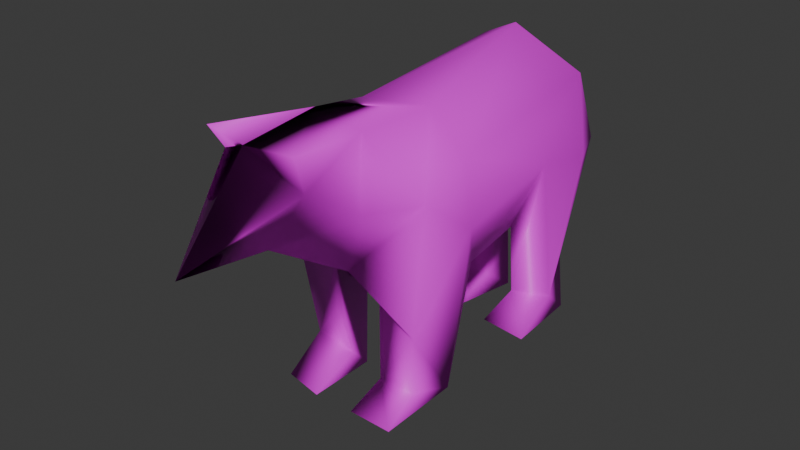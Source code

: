 # Source: PolarBearBlend.blend  (saved by Blender 4.1.24; exported with 4.5.12 LTS)
import bpy
from mathutils import Matrix  # noqa: F401  (used for matrix-valued properties, if any)

bpy.ops.wm.read_factory_settings(use_empty=True)
scene = bpy.context.scene
scene.name = 'Scene'

# ---- collections
col_collection = bpy.data.collections.new('Collection'); scene.collection.children.link(col_collection)

# ---- images (referenced by path relative to the original .blend; pixels are not part of the script)
import os
ASSET_DIR = os.environ.get("B2B_ASSET_DIR", "")  # directory of the original .blend (textures are referenced by path, not embedded)
HERE = os.path.dirname(os.path.abspath(__file__))  # packed textures are extracted next to this script under _unpacked/

def load_image(name, relpath, width, height, colorspace="sRGB"):
    """Load a texture the original file referenced (path relative to the .blend, or extracted next to this script)."""
    p = next((c for c in (os.path.join(HERE, relpath), os.path.join(ASSET_DIR, relpath)) if relpath and os.path.exists(c)), "")
    if p:
        img = bpy.data.images.load(p, check_existing=True)
        img.name = name
    else:  # same state as the original file: an image datablock whose file is absent (Cycles renders it pink)
        img = bpy.data.images.new(name, width, height)
        img.source = "FILE"
        img.filepath = "//" + (relpath or name)
    img.colorspace_settings.name = colorspace
    return img
img_polarbeartexture_png = load_image('PolarBearTexture.png', 'PolarBearTexture.png', 1024, 1024, 'sRGB')

# ---- materials (node trees are filled in below, after node groups)
mat_material_001 = bpy.data.materials.new('Material.001')
mat_material_001.use_transparent_shadow = False

# ---- material node trees
mat_material_001.use_nodes = True; mat_material_001.node_tree.nodes.clear()
_N = mat_material_001.node_tree.nodes; _L = mat_material_001.node_tree.links
n0 = _N.new('ShaderNodeBsdfPrincipled'); n0.name = 'Principled BSDF'; n0.location = (10, 300)
n1 = _N.new('ShaderNodeOutputMaterial'); n1.name = 'Material Output'; n1.location = (300, 300)
n2 = _N.new('ShaderNodeTexImage'); n2.name = 'Image Texture'; n2.location = (-280, 280)
n2.image = img_polarbeartexture_png
n2.interpolation = 'Closest'
_L.new(n0.outputs[0], n1.inputs[0])
_L.new(n2.outputs[0], n0.inputs[0])
n1.is_active_output = True

# ---- world
world_world = bpy.data.worlds.new('World'); scene.world = world_world
world_world.use_nodes = True; world_world.node_tree.nodes.clear()
_N = world_world.node_tree.nodes; _L = world_world.node_tree.links
n0 = _N.new('ShaderNodeOutputWorld'); n0.name = 'World Output'; n0.location = (300, 300)
n1 = _N.new('ShaderNodeBackground'); n1.name = 'Background'; n1.location = (10, 300)
n1.inputs[0].default_value = (0.05088, 0.05088, 0.05088, 1.0)
_L.new(n1.outputs[0], n0.inputs[0])
n0.is_active_output = True
world_world.color = (0.05088, 0.05088, 0.05088)
world_world.use_sun_shadow = False
world_world.sun_shadow_jitter_overblur = 0.0

# ---- meshes
me_11503_polarbear_v2_final = bpy.data.meshes.new('11503_PolarBear_V2_FINAL')
me_11503_polarbear_v2_final.from_pydata([(6.574, -26.18, 151.8), (27.9, -17.69, 72.65), (8.585, -75.73, 154.8), (15.41, -124.2, 161.3), (-0.1366, -126.8, 114.7), (35.74, 32.84, 109.6), (11.49, 89.92, 55.8), (38.35, -32.73, 100.2), (15.6, 34.7, 67.38), (29.59, -26.67, 132.6), (-3.203, 73.16, 78.38), (7.502, 50.95, 17.63), (-2.143, 86.88, 5.298), (25.74, 62.43, 15.52), (0.1864, 35.41, 2.582), (27.23, 33.49, 1.259), (-3.274, -51.56, 73.72), (28.94, -35.99, 7.649), (9.553, -32.88, 1.411), (-1.143, -76.63, 1.321), (24.96, -77.96, 2.133), (1.568, -56.71, 12.08), (38.27, 66.29, 104.7), (23.74, 98.62, 101.4), (22.97, 82.92, 142.8), (23.69, 79.85, 0.4642), (35.88, -64.76, 123.7), (23.28, -58.18, 13.32), (16.43, -85.27, 119.6), (22.84, -56.97, 44.21), (-10.49, 113.1, 103.8), (-5.793, -132.0, 163.4), (16.36, -120.3, 143.4), (-4.06, 103.5, 99.62), (-35.74, -25.24, 146.4), (-58.42, 62.31, 103.9), (-7.09, 63.93, 169.1), (-7.588, -68.89, 76.41), (-54.66, 42.88, 128.4), (-56.56, -63.95, 123.3), (-20.68, -74.32, 159.4), (-55.69, -2.421, 81.04), (-8.16, 115.2, 130.7), (-37.06, -114.6, 148.2), (-36.18, 33.07, 65.95), (-38.21, -85.45, 127.8), (-14.58, 90.11, 87.22), (-44.37, 77.54, 49.83), (-15.83, 82.76, -0.3438), (-27.26, 89.77, 6.595), (-45.98, 74.63, 3.017), (-49.22, 37.9, 1.906), (-23.04, 30.36, 1.781), (-15.84, -69.17, 79.81), (-21.43, -52.35, 16.3), (-39.5, -18.72, 71.52), (-45.06, -51.84, 19.33), (-24.18, -37.94, 1.413), (-47.1, -34.53, 2.826), (-20.95, -80.53, 4.5), (-48.29, -71.82, 0.6055), (-6.721, 10.74, 53.01), (-9.889, -169.5, 114.6), (-32.61, 74.18, 156.7), (-58.48, -35.09, 101.6), (-26.87, -56.48, 44.21), (-41.3, 101.8, 116.4), (-43.69, 55.66, 16.36), (-21.88, 87.04, 52.79), (-18.8, 61.28, 15.53), (-23.54, -124.4, 115.4), (-36.47, -124.3, 162.2), (-20.17, 110.5, 117.8)], [], [(37, 28, 4), (33, 23, 6), (0, 2, 26), (5, 9, 7), (22, 5, 13), (28, 2, 32), (32, 2, 3), (24, 23, 42), (10, 11, 8), (13, 6, 23), (15, 25, 13), (15, 11, 14), (26, 37, 29), (17, 20, 18), (70, 62, 43), (24, 22, 23), (42, 36, 24), (23, 22, 13), (12, 14, 11), (16, 1, 18), (27, 17, 29), (21, 18, 19), (37, 26, 28), (17, 1, 7), (16, 29, 37), (18, 1, 17), (21, 27, 29), (21, 20, 27), (5, 22, 24), (8, 11, 5), (12, 6, 25), (40, 2, 0), (3, 2, 40), (40, 31, 3), (61, 10, 8), (61, 8, 1), (20, 19, 18), (63, 38, 34), (64, 41, 55), (40, 43, 31), (53, 61, 37), (72, 42, 30), (39, 34, 64), (68, 48, 49), (67, 50, 51), (67, 51, 52), (64, 56, 39), (39, 56, 53), (57, 58, 55), (59, 56, 60), (38, 44, 41), (4, 32, 62), (46, 30, 33), (42, 66, 63), (69, 68, 46), (50, 67, 47), (35, 47, 67), (69, 48, 68), (52, 48, 69), (54, 57, 53), (38, 67, 44), (72, 68, 66), (50, 47, 49), (67, 69, 44), (36, 42, 63), (37, 4, 70), (3, 31, 32), (51, 50, 48), (9, 36, 0), (42, 23, 33), (5, 24, 9), (9, 0, 26), (13, 25, 6), (13, 5, 11), (12, 11, 10), (15, 13, 11), (29, 17, 7), (21, 16, 18), (27, 20, 17), (1, 8, 5), (5, 7, 1), (10, 46, 33), (6, 10, 33), (10, 6, 12), (26, 29, 7), (26, 2, 28), (9, 26, 7), (16, 21, 29), (21, 19, 20), (61, 46, 10), (24, 36, 9), (61, 1, 16), (16, 37, 61), (4, 28, 32), (30, 42, 33), (15, 12, 25), (14, 12, 15), (55, 41, 61), (34, 36, 63), (72, 30, 46), (66, 35, 38), (70, 43, 45), (70, 45, 53), (62, 32, 31), (61, 53, 55), (37, 70, 53), (39, 40, 34), (43, 40, 45), (42, 72, 66), (46, 44, 69), (72, 46, 68), (65, 54, 53), (64, 58, 56), (53, 56, 65), (54, 65, 56), (58, 60, 56), (54, 56, 59), (41, 64, 38), (34, 38, 64), (43, 62, 31), (35, 66, 47), (53, 57, 55), (54, 59, 57), (45, 39, 53), (58, 64, 55), (45, 40, 39), (63, 66, 38), (38, 35, 67), (47, 66, 68), (47, 68, 49), (67, 52, 69), (0, 36, 34), (44, 46, 61), (0, 34, 40), (61, 41, 44), (43, 71, 31), (70, 4, 62), (60, 58, 57), (57, 59, 60), (51, 48, 52), (50, 49, 48), (71, 40, 31), (40, 71, 43)])
me_11503_polarbear_v2_final.polygons.foreach_set('use_smooth', [1, 1, 1, 1, 1, 1, 1, 1, 1, 1, 1, 1, 1, 1, 1, 1, 1, 1, 1, 1, 1, 1, 1, 1, 1, 1, 1, 1, 1, 1, 1, 1, 1, 1, 1, 1, 1, 1, 1, 1, 1, 1, 1, 1, 1, 1, 1, 1, 1, 1, 1, 1, 1, 1, 1, 1, 1, 1, 1, 1, 1, 1, 1, 1, 1, 1, 1, 1, 1, 1, 1, 1, 1, 1, 1, 1, 1, 1, 1, 1, 1, 1, 1, 1, 1, 1, 1, 1, 1, 1, 1, 1, 1, 1, 1, 1, 1, 1, 1, 1, 1, 1, 1, 1, 1, 1, 1, 1, 1, 1, 1, 1, 1, 1, 1, 1, 1, 1, 1, 1, 1, 1, 1, 1, 1, 1, 1, 1, 1, 1, 1, 1, 1, 1, 1, 1, 1, 1, 1, 1, 1, 1, 0])
_uv = me_11503_polarbear_v2_final.uv_layers.new(name='UVMap')
_uv.uv.foreach_set('vector', [0.1507, 0.7495, 0.1206, 0.8332, 0.03406, 0.8237, 0.3871, 0.8027, 0.3916, 0.7983, 0.3716, 0.7063, 0.2069, 0.9088, 0.1334, 0.9141, 0.1481, 0.8391, 0.2983, 0.8105, 0.2068, 0.8624, 0.1986, 0.7853, 0.3495, 0.7998, 0.2983, 0.8105, 0.3361, 0.6149, 0.1206, 0.8332, 0.1334, 0.9141, 0.05186, 0.8854, 0.05186, 0.8854, 0.1334, 0.9141, 0.05803, 0.9273, 0.371, 0.891, 0.3916, 0.7983, 0.4034, 0.8689, 0.3449, 0.7577, 0.3156, 0.6306, 0.296, 0.7257, 0.3361, 0.6149, 0.3716, 0.7063, 0.3916, 0.7983, 0.2955, 0.5836, 0.359, 0.5873, 0.3361, 0.6149, 0.2955, 0.5836, 0.3156, 0.6306, 0.2931, 0.6057, 0.1481, 0.8391, 0.1507, 0.7495, 0.1661, 0.6693, 0.1975, 0.5913, 0.1385, 0.5809, 0.2023, 0.5934, 0.4928, 0.2329, 0.7504, 0.265, 0.4329, 0.3883, 0.371, 0.891, 0.3495, 0.7998, 0.3916, 0.7983, 0.4034, 0.8689, 0.3346, 0.9503, 0.371, 0.891, 0.3916, 0.7983, 0.3495, 0.7998, 0.3361, 0.6149, 0.3603, 0.615, 0.2931, 0.6057, 0.3156, 0.6306, 0.1743, 0.743, 0.222, 0.7288, 0.2023, 0.5934, 0.166, 0.6057, 0.1975, 0.5913, 0.1661, 0.6693, 0.1699, 0.6182, 0.2023, 0.5934, 0.144, 0.5985, 0.1507, 0.7495, 0.1481, 0.8391, 0.1206, 0.8332, 0.1975, 0.5913, 0.222, 0.7288, 0.1986, 0.7853, 0.1743, 0.743, 0.1661, 0.6693, 0.1507, 0.7495, 0.2023, 0.5934, 0.222, 0.7288, 0.1975, 0.5913, 0.1699, 0.6182, 0.166, 0.6057, 0.1661, 0.6693, 0.1699, 0.6182, 0.1385, 0.5809, 0.166, 0.6057, 0.2983, 0.8105, 0.3495, 0.7998, 0.371, 0.891, 0.296, 0.7257, 0.3156, 0.6306, 0.2983, 0.8105, 0.3603, 0.615, 0.3716, 0.7063, 0.359, 0.5873, 0.1397, 0.9248, 0.1334, 0.9141, 0.2069, 0.9088, 0.05803, 0.9273, 0.1334, 0.9141, 0.1397, 0.9248, 0.1397, 0.9248, 0.05697, 0.9318, 0.05803, 0.9273, 0.2595, 0.7058, 0.3449, 0.7577, 0.296, 0.7257, 0.2595, 0.7058, 0.296, 0.7257, 0.222, 0.7288, 0.1385, 0.5809, 0.144, 0.5985, 0.2023, 0.5934, 0.3409, 0.9237, 0.2947, 0.8678, 0.2082, 0.8997, 0.197, 0.815, 0.2381, 0.7772, 0.2185, 0.7537, 0.1397, 0.9248, 0.07171, 0.9004, 0.05697, 0.9318, 0.1511, 0.7594, 0.2595, 0.7058, 0.1507, 0.7495, 0.3913, 0.8439, 0.4034, 0.8689, 0.3978, 0.8133, 0.1598, 0.855, 0.2082, 0.8997, 0.197, 0.815, 0.3565, 0.7156, 0.3505, 0.6131, 0.3563, 0.633, 0.3106, 0.6579, 0.3327, 0.6366, 0.2879, 0.6349, 0.3106, 0.6579, 0.2879, 0.6349, 0.2827, 0.619, 0.197, 0.815, 0.1788, 0.6592, 0.1598, 0.855, 0.1598, 0.855, 0.1788, 0.6592, 0.1511, 0.7594, 0.1961, 0.6157, 0.2007, 0.632, 0.2185, 0.7537, 0.1413, 0.6173, 0.1788, 0.6592, 0.1555, 0.6272, 0.2947, 0.8678, 0.2846, 0.744, 0.2381, 0.7772, 0.2901, 0.2416, 0.3412, 0.3468, 0.03361, 0.2603, 0.3645, 0.7801, 0.3978, 0.8133, 0.3871, 0.8027, 0.4034, 0.8689, 0.3723, 0.8446, 0.3409, 0.9237, 0.323, 0.643, 0.3565, 0.7156, 0.3645, 0.7801, 0.3327, 0.6366, 0.3106, 0.6579, 0.3381, 0.7192, 0.3176, 0.8226, 0.3381, 0.7192, 0.3106, 0.6579, 0.323, 0.643, 0.3505, 0.6131, 0.3565, 0.7156, 0.2827, 0.619, 0.3505, 0.6131, 0.323, 0.643, 0.177, 0.6407, 0.1961, 0.6157, 0.1511, 0.7594, 0.2947, 0.8678, 0.3106, 0.6579, 0.2846, 0.744, 0.3913, 0.8439, 0.3565, 0.7156, 0.3723, 0.8446, 0.3327, 0.6366, 0.3381, 0.7192, 0.3563, 0.633, 0.3106, 0.6579, 0.323, 0.643, 0.2846, 0.744, 0.3346, 0.9503, 0.4034, 0.8689, 0.3409, 0.9237, 0.1507, 0.7495, 0.03406, 0.8237, 0.05658, 0.8308, 0.327, 0.4849, 0.1252, 0.4131, 0.3412, 0.3468, 0.2879, 0.6349, 0.3327, 0.6366, 0.3505, 0.6131, 0.2068, 0.8624, 0.3346, 0.9503, 0.2069, 0.9088, 0.4034, 0.8689, 0.3916, 0.7983, 0.3871, 0.8027, 0.2983, 0.8105, 0.371, 0.891, 0.2068, 0.8624, 0.2068, 0.8624, 0.2069, 0.9088, 0.1481, 0.8391, 0.3361, 0.6149, 0.359, 0.5873, 0.3716, 0.7063, 0.3361, 0.6149, 0.2983, 0.8105, 0.3156, 0.6306, 0.3603, 0.615, 0.3156, 0.6306, 0.3449, 0.7577, 0.2955, 0.5836, 0.3361, 0.6149, 0.3156, 0.6306, 0.1661, 0.6693, 0.1975, 0.5913, 0.1986, 0.7853, 0.1699, 0.6182, 0.1743, 0.743, 0.2023, 0.5934, 0.166, 0.6057, 0.1385, 0.5809, 0.1975, 0.5913, 0.222, 0.7288, 0.296, 0.7257, 0.2983, 0.8105, 0.2983, 0.8105, 0.1986, 0.7853, 0.222, 0.7288, 0.3449, 0.7577, 0.3645, 0.7801, 0.3871, 0.8027, 0.3716, 0.7063, 0.3449, 0.7577, 0.3871, 0.8027, 0.3449, 0.7577, 0.3716, 0.7063, 0.3603, 0.615, 0.1481, 0.8391, 0.1661, 0.6693, 0.1986, 0.7853, 0.1481, 0.8391, 0.1334, 0.9141, 0.1206, 0.8332, 0.2068, 0.8624, 0.1481, 0.8391, 0.1986, 0.7853, 0.1743, 0.743, 0.1699, 0.6182, 0.1661, 0.6693, 0.1699, 0.6182, 0.144, 0.5985, 0.1385, 0.5809, 0.2595, 0.7058, 0.3645, 0.7801, 0.3449, 0.7577, 0.371, 0.891, 0.3346, 0.9503, 0.2068, 0.8624, 0.2595, 0.7058, 0.222, 0.7288, 0.1743, 0.743, 0.1743, 0.743, 0.1507, 0.7495, 0.2595, 0.7058, 0.1726, 0.726, 0.3344, 0.7388, 0.2206, 0.7999, 0.3978, 0.8133, 0.4034, 0.8689, 0.3871, 0.8027, 0.2955, 0.5836, 0.3603, 0.615, 0.359, 0.5873, 0.2931, 0.6057, 0.3603, 0.615, 0.2955, 0.5836, 0.2185, 0.7537, 0.2381, 0.7772, 0.2595, 0.7058, 0.2082, 0.8997, 0.3346, 0.9503, 0.3409, 0.9237, 0.3913, 0.8439, 0.3978, 0.8133, 0.3645, 0.7801, 0.3723, 0.8446, 0.3176, 0.8226, 0.2947, 0.8678, 0.05658, 0.8308, 0.07171, 0.9004, 0.1294, 0.8604, 0.05658, 0.8308, 0.1294, 0.8604, 0.1511, 0.7594, 0.03361, 0.2603, 0.3412, 0.3468, 0.1252, 0.4131, 0.2595, 0.7058, 0.1511, 0.7594, 0.2185, 0.7537, 0.1507, 0.7495, 0.05658, 0.8308, 0.1511, 0.7594, 0.1598, 0.855, 0.1397, 0.9248, 0.2082, 0.8997, 0.07171, 0.9004, 0.1397, 0.9248, 0.1294, 0.8604, 0.4034, 0.8689, 0.3913, 0.8439, 0.3723, 0.8446, 0.3645, 0.7801, 0.2846, 0.744, 0.323, 0.643, 0.3913, 0.8439, 0.3645, 0.7801, 0.3565, 0.7156, 0.1708, 0.6955, 0.177, 0.6407, 0.1511, 0.7594, 0.197, 0.815, 0.2007, 0.632, 0.1788, 0.6592, 0.1511, 0.7594, 0.1788, 0.6592, 0.1708, 0.6955, 0.177, 0.6407, 0.1708, 0.6955, 0.1788, 0.6592, 0.2007, 0.632, 0.1555, 0.6272, 0.1788, 0.6592, 0.177, 0.6407, 0.1788, 0.6592, 0.1413, 0.6173, 0.2381, 0.7772, 0.197, 0.815, 0.2947, 0.8678, 0.2082, 0.8997, 0.2947, 0.8678, 0.197, 0.815, 0.4329, 0.3883, 0.7504, 0.265, 0.6548, 0.4105, 0.3176, 0.8226, 0.3723, 0.8446, 0.3381, 0.7192, 0.1511, 0.7594, 0.1961, 0.6157, 0.2185, 0.7537, 0.177, 0.6407, 0.1413, 0.6173, 0.1961, 0.6157, 0.1294, 0.8604, 0.1598, 0.855, 0.1511, 0.7594, 0.2007, 0.632, 0.197, 0.815, 0.2185, 0.7537, 0.1294, 0.8604, 0.1397, 0.9248, 0.1598, 0.855, 0.3409, 0.9237, 0.3723, 0.8446, 0.2947, 0.8678, 0.2947, 0.8678, 0.3176, 0.8226, 0.3106, 0.6579, 0.3381, 0.7192, 0.3723, 0.8446, 0.3565, 0.7156, 0.3381, 0.7192, 0.3565, 0.7156, 0.3563, 0.633, 0.3106, 0.6579, 0.2827, 0.619, 0.323, 0.643, 0.2069, 0.9088, 0.3346, 0.9503, 0.2082, 0.8997, 0.2846, 0.744, 0.3645, 0.7801, 0.2595, 0.7058, 0.2069, 0.9088, 0.2082, 0.8997, 0.1397, 0.9248, 0.2595, 0.7058, 0.2381, 0.7772, 0.2846, 0.744, 0.4329, 0.3883, 0.4845, 0.4834, 0.6548, 0.4105, 0.5368, 0.3578, 0.5368, 0.47, 0.4336, 0.4686, 0.1555, 0.6272, 0.2007, 0.632, 0.1961, 0.6157, 0.1961, 0.6157, 0.1413, 0.6173, 0.1555, 0.6272, 0.2879, 0.6349, 0.3505, 0.6131, 0.2827, 0.619, 0.3327, 0.6366, 0.3563, 0.633, 0.3505, 0.6131, 0.07401, 0.9294, 0.1397, 0.9248, 0.05697, 0.9318, 0.4025, 0.958, 0.04591, 0.6863, 0.1043, 0.5795])
me_11503_polarbear_v2_final.materials.append(mat_material_001)
me_11503_polarbear_v2_final.update()
me_11503_polarbear_v2_final.normals_split_custom_set([tuple(v) for v in zip(*[iter([-0.07345, -0.5683, -0.8196, 0.8831, -0.3949, -0.2535, 0.4041, 0.146, -0.903, 0.2116, 0.8091, -0.5483, 0.6543, 0.7536, -0.06324, -0.01832, 0.9812, -0.1923, 0.3437, -0.01664, 0.9389, 0.5924, 0.02669, 0.8052, 0.9006, -0.3876, 0.1967, 0.9986, -0.0289, 0.04361, 0.8326, -0.01097, 0.5537, 0.9994, -0.01102, -0.03198, 0.9853, 0.1528, 0.07671, 0.9986, -0.0289, 0.04361, 0.9879, -0.1229, 0.09414, 0.8831, -0.3949, -0.2535, 0.5924, 0.02669, 0.8052, 0.9538, 0.07211, -0.2918, 0.9538, 0.07211, -0.2918, 0.5924, 0.02669, 0.8052, 0.877, -0.4483, 0.1727, 0.7225, 0.3884, 0.5719, 0.6543, 0.7536, -0.06324, 0.06197, 0.9276, 0.3685, -0.6248, 0.3285, -0.7083, -0.5265, -0.7244, 0.4451, 0.4968, -0.3074, -0.8116, 0.9879, -0.1229, 0.09414, -0.01832, 0.9812, -0.1923, 0.6543, 0.7536, -0.06324, 0.5792, -0.7669, -0.2763, 0.5742, 0.4831, -0.661, 0.9879, -0.1229, 0.09414, 0.5792, -0.7669, -0.2763, -0.5265, -0.7244, 0.4451, -0.6394, -0.7194, -0.2713, 0.9006, -0.3876, 0.1967, -0.07345, -0.5683, -0.8196, 0.5169, -0.8508, -0.09443, 0.7677, 0.3952, -0.5044, 0.5244, -0.8298, -0.191, -0.3635, 0.6293, -0.6869, -0.4899, -0.622, -0.6108, -0.935, -0.2859, 0.21, -0.6358, -0.1895, 0.7482, 0.7225, 0.3884, 0.5719, 0.9853, 0.1528, 0.07671, 0.6543, 0.7536, -0.06324, 0.06197, 0.9276, 0.3685, 0.1096, 0.1711, 0.9791, 0.7225, 0.3884, 0.5719, 0.6543, 0.7536, -0.06324, 0.9853, 0.1528, 0.07671, 0.9879, -0.1229, 0.09414, -0.6142, 0.5914, -0.5226, -0.6394, -0.7194, -0.2713, -0.5265, -0.7244, 0.4451, -0.2266, -0.1184, -0.9668, 0.7469, 0.3583, -0.5601, -0.3635, 0.6293, -0.6869, 0.6683, -0.5914, 0.4512, 0.7677, 0.3952, -0.5044, 0.5169, -0.8508, -0.09443, -0.9328, -0.2976, 0.203, -0.3635, 0.6293, -0.6869, -0.64, -0.7375, -0.2157, -0.07345, -0.5683, -0.8196, 0.9006, -0.3876, 0.1967, 0.8831, -0.3949, -0.2535, 0.7677, 0.3952, -0.5044, 0.7469, 0.3583, -0.5601, 0.9994, -0.01102, -0.03198, -0.2266, -0.1184, -0.9668, 0.5169, -0.8508, -0.09443, -0.07345, -0.5683, -0.8196, -0.3635, 0.6293, -0.6869, 0.7469, 0.3583, -0.5601, 0.7677, 0.3952, -0.5044, -0.9328, -0.2976, 0.203, 0.6683, -0.5914, 0.4512, 0.5169, -0.8508, -0.09443, -0.9328, -0.2976, 0.203, 0.5244, -0.8298, -0.191, 0.6683, -0.5914, 0.4512, 0.9986, -0.0289, 0.04361, 0.9853, 0.1528, 0.07671, 0.7225, 0.3884, 0.5719, 0.4968, -0.3074, -0.8116, -0.5265, -0.7244, 0.4451, 0.9986, -0.0289, 0.04361, -0.6142, 0.5914, -0.5226, -0.01832, 0.9812, -0.1923, 0.5742, 0.4831, -0.661, -0.3396, 0.07048, 0.9379, 0.5924, 0.02669, 0.8052, 0.3437, -0.01664, 0.9389, 0.877, -0.4483, 0.1727, 0.5924, 0.02669, 0.8052, -0.3396, 0.07048, 0.9379, -0.3396, 0.07048, 0.9379, -0.4227, -0.1976, 0.8845, 0.877, -0.4483, 0.1727, 0.02698, 0.01316, -0.9995, -0.6248, 0.3285, -0.7083, 0.4968, -0.3074, -0.8116, 0.02698, 0.01316, -0.9995, 0.4968, -0.3074, -0.8116, 0.7469, 0.3583, -0.5601, 0.5244, -0.8298, -0.191, -0.64, -0.7375, -0.2157, -0.3635, 0.6293, -0.6869, -0.5784, 0.3293, 0.7463, -0.9479, 0.03048, 0.317, -0.5935, -0.01036, 0.8048, -0.9994, 0.006585, 0.03363, -0.8598, 0.009471, -0.5106, -0.498, 0.2955, -0.8153, -0.4614, -0.05846, 0.8853, -0.8735, -0.07424, 0.4811, -0.04091, -0.3521, 0.9351, -0.2896, -0.6211, -0.7282, 0.02698, 0.01316, -0.9995, -0.07345, -0.5683, -0.8196, -0.3833, 0.9121, -0.1454, 0.06197, 0.9276, 0.3685, 0.03081, 0.8788, -0.4763, -0.9119, -0.3572, 0.2023, -0.5935, -0.01036, 0.8048, -0.9994, 0.006585, 0.03363, 0.4056, 0.8903, -0.2072, 0.6516, 0.3984, -0.6455, -0.09545, 0.9287, -0.3582, -0.8108, -0.5112, 0.285, -0.7508, 0.3503, -0.56, -0.7141, -0.6511, -0.2571, -0.8108, -0.5112, 0.285, -0.7141, -0.6511, -0.2571, 0.4187, -0.887, -0.1945, -0.9994, 0.006585, 0.03363, -0.7951, -0.5777, 0.1848, -0.9119, -0.3572, 0.2023, -0.9119, -0.3572, 0.2023, -0.7951, -0.5777, 0.1848, -0.2896, -0.6211, -0.7282, 0.5821, 0.4975, -0.6431, -0.5757, 0.5502, -0.6049, -0.498, 0.2955, -0.8153, 0.5143, -0.8492, -0.1195, -0.7951, -0.5777, 0.1848, -0.664, -0.6468, -0.3752, -0.9479, 0.03048, 0.317, -0.5405, -0.2662, -0.7981, -0.8598, 0.009471, -0.5106, 0.4041, 0.146, -0.903, 0.9538, 0.07211, -0.2918, -0.935, -0.2859, 0.21, 0.5625, 0.5488, -0.6184, 0.03081, 0.8788, -0.4763, 0.2116, 0.8091, -0.5483, 0.06197, 0.9276, 0.3685, -0.6953, 0.7091, 0.1169, -0.5784, 0.3293, 0.7463, 0.9103, -0.3847, 0.1525, 0.4056, 0.8903, -0.2072, 0.5625, 0.5488, -0.6184, -0.7508, 0.3503, -0.56, -0.8108, -0.5112, 0.285, -0.7872, 0.603, -0.1295, -0.9968, 0.07745, 0.02199, -0.7872, 0.603, -0.1295, -0.8108, -0.5112, 0.285, 0.9103, -0.3847, 0.1525, 0.6516, 0.3984, -0.6455, 0.4056, 0.8903, -0.2072, 0.4187, -0.887, -0.1945, 0.6516, 0.3984, -0.6455, 0.9103, -0.3847, 0.1525, 0.9233, -0.3376, 0.1833, 0.5821, 0.4975, -0.6431, -0.2896, -0.6211, -0.7282, -0.9479, 0.03048, 0.317, -0.8108, -0.5112, 0.285, -0.5405, -0.2662, -0.7981, -0.3833, 0.9121, -0.1454, 0.4056, 0.8903, -0.2072, -0.6953, 0.7091, 0.1169, -0.7508, 0.3503, -0.56, -0.7872, 0.603, -0.1295, -0.09545, 0.9287, -0.3582, -0.8108, -0.5112, 0.285, 0.9103, -0.3847, 0.1525, -0.5405, -0.2662, -0.7981, 0.1096, 0.1711, 0.9791, 0.06197, 0.9276, 0.3685, -0.5784, 0.3293, 0.7463, -0.07345, -0.5683, -0.8196, 0.4041, 0.146, -0.903, -0.4899, -0.622, -0.6108, 0.877, -0.4483, 0.1727, -0.4227, -0.1976, 0.8845, 0.9538, 0.07211, -0.2918, -0.7141, -0.6511, -0.2571, -0.7508, 0.3503, -0.56, 0.6516, 0.3984, -0.6455, 0.8326, -0.01097, 0.5537, 0.1096, 0.1711, 0.9791, 0.3437, -0.01664, 0.9389, 0.06197, 0.9276, 0.3685, 0.6543, 0.7536, -0.06324, 0.2116, 0.8091, -0.5483, 0.9986, -0.0289, 0.04361, 0.7225, 0.3884, 0.5719, 0.8326, -0.01097, 0.5537, 0.8326, -0.01097, 0.5537, 0.3437, -0.01664, 0.9389, 0.9006, -0.3876, 0.1967, 0.9879, -0.1229, 0.09414, 0.5742, 0.4831, -0.661, -0.01832, 0.9812, -0.1923, 0.9879, -0.1229, 0.09414, 0.9986, -0.0289, 0.04361, -0.5265, -0.7244, 0.4451, -0.6142, 0.5914, -0.5226, -0.5265, -0.7244, 0.4451, -0.6248, 0.3285, -0.7083, 0.5792, -0.7669, -0.2763, 0.9879, -0.1229, 0.09414, -0.5265, -0.7244, 0.4451, 0.5169, -0.8508, -0.09443, 0.7677, 0.3952, -0.5044, 0.9994, -0.01102, -0.03198, -0.9328, -0.2976, 0.203, -0.2266, -0.1184, -0.9668, -0.3635, 0.6293, -0.6869, 0.6683, -0.5914, 0.4512, 0.5244, -0.8298, -0.191, 0.7677, 0.3952, -0.5044, 0.7469, 0.3583, -0.5601, 0.4968, -0.3074, -0.8116, 0.9986, -0.0289, 0.04361, 0.9986, -0.0289, 0.04361, 0.9994, -0.01102, -0.03198, 0.7469, 0.3583, -0.5601, -0.6248, 0.3285, -0.7083, 0.5625, 0.5488, -0.6184, 0.2116, 0.8091, -0.5483, -0.01832, 0.9812, -0.1923, -0.6248, 0.3285, -0.7083, 0.2116, 0.8091, -0.5483, -0.6248, 0.3285, -0.7083, -0.01832, 0.9812, -0.1923, -0.6142, 0.5914, -0.5226, 0.9006, -0.3876, 0.1967, 0.5169, -0.8508, -0.09443, 0.9994, -0.01102, -0.03198, 0.9006, -0.3876, 0.1967, 0.5924, 0.02669, 0.8052, 0.8831, -0.3949, -0.2535, 0.8326, -0.01097, 0.5537, 0.9006, -0.3876, 0.1967, 0.9994, -0.01102, -0.03198, -0.2266, -0.1184, -0.9668, -0.9328, -0.2976, 0.203, 0.5169, -0.8508, -0.09443, -0.9328, -0.2976, 0.203, -0.64, -0.7375, -0.2157, 0.5244, -0.8298, -0.191, 0.02698, 0.01316, -0.9995, 0.5625, 0.5488, -0.6184, -0.6248, 0.3285, -0.7083, 0.7225, 0.3884, 0.5719, 0.1096, 0.1711, 0.9791, 0.8326, -0.01097, 0.5537, 0.02698, 0.01316, -0.9995, 0.7469, 0.3583, -0.5601, -0.2266, -0.1184, -0.9668, -0.2266, -0.1184, -0.9668, -0.07345, -0.5683, -0.8196, 0.02698, 0.01316, -0.9995, 0.4041, 0.146, -0.903, 0.8831, -0.3949, -0.2535, 0.9538, 0.07211, -0.2918, 0.03081, 0.8788, -0.4763, 0.06197, 0.9276, 0.3685, 0.2116, 0.8091, -0.5483, 0.5792, -0.7669, -0.2763, -0.6142, 0.5914, -0.5226, 0.5742, 0.4831, -0.661, -0.6394, -0.7194, -0.2713, -0.6142, 0.5914, -0.5226, 0.5792, -0.7669, -0.2763, -0.498, 0.2955, -0.8153, -0.8598, 0.009471, -0.5106, 0.02698, 0.01316, -0.9995, -0.5935, -0.01036, 0.8048, 0.1096, 0.1711, 0.9791, -0.5784, 0.3293, 0.7463, -0.3833, 0.9121, -0.1454, 0.03081, 0.8788, -0.4763, 0.5625, 0.5488, -0.6184, -0.6953, 0.7091, 0.1169, -0.9968, 0.07745, 0.02199, -0.9479, 0.03048, 0.317, -0.4899, -0.622, -0.6108, -0.6358, -0.1895, 0.7482, -0.9418, -0.3346, -0.03199, -0.4899, -0.622, -0.6108, -0.9418, -0.3346, -0.03199, -0.2896, -0.6211, -0.7282, -0.935, -0.2859, 0.21, 0.9538, 0.07211, -0.2918, -0.4227, -0.1976, 0.8845, 0.02698, 0.01316, -0.9995, -0.2896, -0.6211, -0.7282, -0.498, 0.2955, -0.8153, -0.07345, -0.5683, -0.8196, -0.4899, -0.622, -0.6108, -0.2896, -0.6211, -0.7282, -0.9119, -0.3572, 0.2023, -0.3396, 0.07048, 0.9379, -0.5935, -0.01036, 0.8048, -0.6358, -0.1895, 0.7482, -0.3396, 0.07048, 0.9379, -0.9418, -0.3346, -0.03199, 0.06197, 0.9276, 0.3685, -0.3833, 0.9121, -0.1454, -0.6953, 0.7091, 0.1169, 0.5625, 0.5488, -0.6184, -0.5405, -0.2662, -0.7981, 0.9103, -0.3847, 0.1525, -0.3833, 0.9121, -0.1454, 0.5625, 0.5488, -0.6184, 0.4056, 0.8903, -0.2072, -0.01251, -0.951, -0.309, 0.9233, -0.3376, 0.1833, -0.2896, -0.6211, -0.7282, -0.9994, 0.006585, 0.03363, -0.5757, 0.5502, -0.6049, -0.7951, -0.5777, 0.1848, -0.2896, -0.6211, -0.7282, -0.7951, -0.5777, 0.1848, -0.01251, -0.951, -0.309, 0.9233, -0.3376, 0.1833, -0.01251, -0.951, -0.309, -0.7951, -0.5777, 0.1848, -0.5757, 0.5502, -0.6049, -0.664, -0.6468, -0.3752, -0.7951, -0.5777, 0.1848, 0.9233, -0.3376, 0.1833, -0.7951, -0.5777, 0.1848, 0.5143, -0.8492, -0.1195, -0.8598, 0.009471, -0.5106, -0.9994, 0.006585, 0.03363, -0.9479, 0.03048, 0.317, -0.5935, -0.01036, 0.8048, -0.9479, 0.03048, 0.317, -0.9994, 0.006585, 0.03363, -0.6358, -0.1895, 0.7482, -0.935, -0.2859, 0.21, -0.4227, -0.1976, 0.8845, -0.9968, 0.07745, 0.02199, -0.6953, 0.7091, 0.1169, -0.7872, 0.603, -0.1295, -0.2896, -0.6211, -0.7282, 0.5821, 0.4975, -0.6431, -0.498, 0.2955, -0.8153, 0.9233, -0.3376, 0.1833, 0.5143, -0.8492, -0.1195, 0.5821, 0.4975, -0.6431, -0.9418, -0.3346, -0.03199, -0.9119, -0.3572, 0.2023, -0.2896, -0.6211, -0.7282, -0.5757, 0.5502, -0.6049, -0.9994, 0.006585, 0.03363, -0.498, 0.2955, -0.8153, -0.9418, -0.3346, -0.03199, -0.3396, 0.07048, 0.9379, -0.9119, -0.3572, 0.2023, -0.5784, 0.3293, 0.7463, -0.6953, 0.7091, 0.1169, -0.9479, 0.03048, 0.317, -0.9479, 0.03048, 0.317, -0.9968, 0.07745, 0.02199, -0.8108, -0.5112, 0.285, -0.7872, 0.603, -0.1295, -0.6953, 0.7091, 0.1169, 0.4056, 0.8903, -0.2072, -0.7872, 0.603, -0.1295, 0.4056, 0.8903, -0.2072, -0.09545, 0.9287, -0.3582, -0.8108, -0.5112, 0.285, 0.4187, -0.887, -0.1945, 0.9103, -0.3847, 0.1525, 0.3437, -0.01664, 0.9389, 0.1096, 0.1711, 0.9791, -0.5935, -0.01036, 0.8048, -0.5405, -0.2662, -0.7981, 0.5625, 0.5488, -0.6184, 0.02698, 0.01316, -0.9995, 0.3437, -0.01664, 0.9389, -0.5935, -0.01036, 0.8048, -0.3396, 0.07048, 0.9379, 0.02698, 0.01316, -0.9995, -0.8598, 0.009471, -0.5106, -0.5405, -0.2662, -0.7981, 0.05399, 0.9982, 0.02622, -0.4808, 0.8654, -0.1408, 0.3252, -0.04565, -0.9446, -0.4899, -0.622, -0.6108, 0.4041, 0.146, -0.903, -0.935, -0.2859, 0.21, -0.664, -0.6468, -0.3752, -0.5757, 0.5502, -0.6049, 0.5821, 0.4975, -0.6431, 0.5821, 0.4975, -0.6431, 0.5143, -0.8492, -0.1195, -0.664, -0.6468, -0.3752, -0.7141, -0.6511, -0.2571, 0.6516, 0.3984, -0.6455, 0.4187, -0.887, -0.1945, -0.7508, 0.3503, -0.56, -0.09545, 0.9287, -0.3582, 0.6516, 0.3984, -0.6455, -0.4808, 0.8654, -0.1408, 0.02297, -0.06363, -0.9977, 0.3252, -0.04565, -0.9446, 0.9191, -0.3041, -0.2506, 0.9191, -0.3041, -0.2506, 0.9191, -0.3041, -0.2506])] * 3)])

# ---- objects
ob_11503_polarbear_v2_final = bpy.data.objects.new('11503_PolarBear_V2_FINAL', me_11503_polarbear_v2_final)

# ---- transforms, parenting, visibility, modifiers, constraints
ob_11503_polarbear_v2_final.location = (0.0, 0.0, 0.0)
ob_11503_polarbear_v2_final.rotation_euler = (6.283, -0.0, 0.0)
ob_11503_polarbear_v2_final.scale = (0.1991, 0.1991, 0.1991)

# ---- collection membership
col_collection.objects.link(ob_11503_polarbear_v2_final)

# ---- scene / render settings (as saved in the file)
scene.frame_start = 1; scene.frame_end = 250; scene.frame_set(1)
scene.render.engine = 'BLENDER_EEVEE_NEXT'
scene.cycles.sampling_pattern = 'TABULATED_SOBOL'
scene.eevee.ray_tracing_options.trace_max_roughness = 0.0
bpy.context.view_layer.update()

# ---- added for rendering (the .blend has no active camera and no usable light): camera, sun
cam_auto = bpy.data.cameras.new('AutoCamera')
cam_auto.lens = 50.0
cam_auto.sensor_width = 36.0
cam_auto.clip_end = 1115.98
ob_auto_camera = bpy.data.objects.new('AutoCamera', cam_auto)
scene.collection.objects.link(ob_auto_camera)
ob_auto_camera.location = (61.5846, -81.7215, 67.6707)
ob_auto_camera.rotation_euler = (1.09748, -7.21219e-08, 0.694738)
scene.camera = ob_auto_camera
light_auto_sun = bpy.data.lights.new('AutoSun', 'SUN')
light_auto_sun.energy = 3.0
light_auto_sun.angle = 0.0523599
ob_auto_sun = bpy.data.objects.new('AutoSun', light_auto_sun)
scene.collection.objects.link(ob_auto_sun)
ob_auto_sun.rotation_euler = (0.872665, 0.174533, 0.523599)
bpy.context.view_layer.update()
